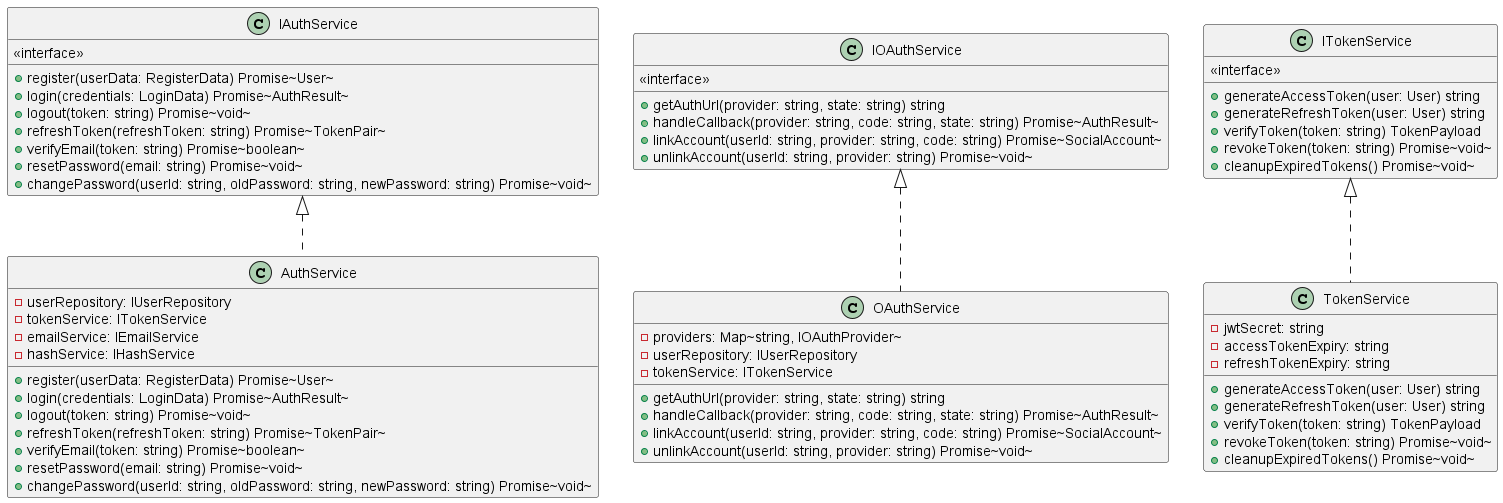

The diagram above was rendered by PlantUML. Its source (embedded in the PNG):
@startuml class_service

    class IAuthService {
        <<interface>>
        +register(userData: RegisterData) Promise~User~
        +login(credentials: LoginData) Promise~AuthResult~
        +logout(token: string) Promise~void~
        +refreshToken(refreshToken: string) Promise~TokenPair~
        +verifyEmail(token: string) Promise~boolean~
        +resetPassword(email: string) Promise~void~
        +changePassword(userId: string, oldPassword: string, newPassword: string) Promise~void~
    }

    class AuthService {
        -userRepository: IUserRepository
        -tokenService: ITokenService
        -emailService: IEmailService
        -hashService: IHashService
        +register(userData: RegisterData) Promise~User~
        +login(credentials: LoginData) Promise~AuthResult~
        +logout(token: string) Promise~void~
        +refreshToken(refreshToken: string) Promise~TokenPair~
        +verifyEmail(token: string) Promise~boolean~
        +resetPassword(email: string) Promise~void~
        +changePassword(userId: string, oldPassword: string, newPassword: string) Promise~void~
    }

    class IOAuthService {
        <<interface>>
        +getAuthUrl(provider: string, state: string) string
        +handleCallback(provider: string, code: string, state: string) Promise~AuthResult~
        +linkAccount(userId: string, provider: string, code: string) Promise~SocialAccount~
        +unlinkAccount(userId: string, provider: string) Promise~void~
    }

    class OAuthService {
        -providers: Map~string, IOAuthProvider~
        -userRepository: IUserRepository
        -tokenService: ITokenService
        +getAuthUrl(provider: string, state: string) string
        +handleCallback(provider: string, code: string, state: string) Promise~AuthResult~
        +linkAccount(userId: string, provider: string, code: string) Promise~SocialAccount~
        +unlinkAccount(userId: string, provider: string) Promise~void~
    }

    class ITokenService {
        <<interface>>
        +generateAccessToken(user: User) string
        +generateRefreshToken(user: User) string
        +verifyToken(token: string) TokenPayload
        +revokeToken(token: string) Promise~void~
        +cleanupExpiredTokens() Promise~void~
    }

    class TokenService {
        -jwtSecret: string
        -accessTokenExpiry: string
        -refreshTokenExpiry: string
        +generateAccessToken(user: User) string
        +generateRefreshToken(user: User) string
        +verifyToken(token: string) TokenPayload
        +revokeToken(token: string) Promise~void~
        +cleanupExpiredTokens() Promise~void~
    }

    IAuthService <|.. AuthService
    IOAuthService <|.. OAuthService
    ITokenService <|.. TokenService

@enduml